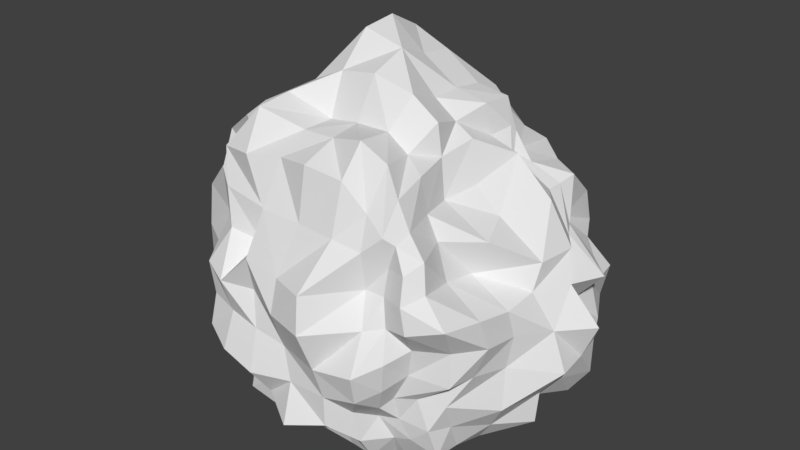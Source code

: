 # Source: SM_IronMaterial_001.blend  (saved by Blender 2.80.35; exported with 4.5.12 LTS)
import bpy
from mathutils import Matrix  # noqa: F401  (used for matrix-valued properties, if any)

bpy.ops.wm.read_factory_settings(use_empty=True)
scene = bpy.context.scene
scene.name = 'Scene'

# ---- collections
col_collection_1 = bpy.data.collections.new('Collection 1'); scene.collection.children.link(col_collection_1)

# ---- materials (node trees are filled in below, after node groups)
mat_ron_ore = bpy.data.materials.new('ron_Ore')
mat_ron_ore.alpha_threshold = 0.0
mat_ron_ore.use_transparent_shadow = False
mat_ron_ore.roughness = 0.5
mat_ron_ore.line_color = (0.0, 0.0, 0.0, 1.0)

# ---- material node trees

# ---- world
world_world = bpy.data.worlds.new('World'); scene.world = world_world
world_world.color = (0.05088, 0.05088, 0.05088)
world_world.use_sun_shadow = False
world_world.sun_shadow_jitter_overblur = 0.0
world_world.cycles.sampling_method = 'MANUAL'

# ---- meshes
me_cube_001 = bpy.data.meshes.new('Cube.001')
me_cube_001.from_pydata([(-0.8223, 4.128e-05, 0.7059), (-0.8499, -0.1762, 0.7013), (-0.8026, -0.3445, 0.7075), (-0.72, -0.4938, 0.7161), (-0.8176, 4.128e-05, 0.8788), (-0.836, 4.128e-05, 1.108), (-0.7572, 4.128e-05, 1.303), (-0.8453, 0.1755, 0.702), (-0.8012, 0.344, 0.692), (-0.726, 0.4976, 0.6892), (-0.7677, 4.128e-05, 0.5384), (-0.7633, 4.128e-05, 0.3556), (-0.725, 4.128e-05, 0.1777), (-0.874, -0.1801, 0.5103), (-0.773, -0.3327, 0.5388), (-0.5725, -0.4007, 0.5819), (-0.8255, -0.1737, 0.3271), (-0.6715, -0.2961, 0.3976), (-0.6747, -0.4665, 0.3883), (-0.7678, -0.1717, 0.15), (-0.6352, -0.2926, 0.2396), (-0.6067, -0.4318, 0.2536), (-0.7206, -0.1529, 0.8687), (-0.7376, -0.157, 1.05), (-0.8399, -0.187, 1.273), (-0.7167, -0.3116, 0.8723), (-0.7874, -0.3414, 1.064), (-0.6232, -0.2875, 1.203), (-0.7207, -0.4935, 0.8886), (-0.7034, -0.4849, 1.111), (-0.589, -0.4199, 1.217), (-0.7601, 0.16, 0.8729), (-0.7728, 0.3327, 0.8655), (-0.6105, 0.4246, 0.8459), (-0.7887, 0.1668, 1.06), (-0.7984, 0.3458, 1.054), (-0.6129, 0.4282, 1.009), (-0.7011, 0.1577, 1.287), (-0.6861, 0.3168, 1.27), (-0.6377, 0.4664, 1.19), (-0.7749, 0.1626, 0.5355), (-0.8198, 0.1727, 0.3299), (-0.7051, 0.1585, 0.1884), (-0.8556, 0.3637, 0.4986), (-0.8769, 0.3765, 0.2874), (-0.7174, 0.3276, 0.1715), (-0.6834, 0.4702, 0.5274), (-0.6915, 0.4774, 0.3456), (-0.6075, 0.4324, 0.2246), (0.007602, 0.8256, 0.6824), (-0.1663, 0.7368, 0.678), (-0.3037, 0.5914, 0.6862), (-0.4905, 0.7346, 0.6833), (0.007602, 0.8574, 0.8764), (0.007602, 0.7728, 1.059), (0.007602, 0.7527, 1.273), (0.1786, 0.8168, 0.6923), (0.3534, 0.7521, 0.6956), (0.5007, 0.823, 0.6999), (0.007602, 0.8782, 0.4892), (0.007602, 0.8547, 0.2879), (0.007602, 0.6316, 0.1388), (-0.1642, 0.8193, 0.492), (-0.367, 0.8002, 0.4663), (-0.5121, 0.7702, 0.4934), (-0.1437, 0.6993, 0.348), (-0.2927, 0.6025, 0.3555), (-0.4041, 0.592, 0.3924), (-0.1284, 0.4445, 0.2328), (-0.2948, 0.594, 0.1931), (-0.4272, 0.6188, 0.218), (-0.159, 0.6772, 0.862), (-0.1588, 0.7942, 1.061), (-0.1467, 0.7015, 1.256), (-0.3193, 0.7278, 0.8554), (-0.3451, 0.8239, 1.053), (-0.2403, 0.5707, 1.176), (-0.4922, 0.7384, 0.8518), (-0.4211, 0.6284, 1.005), (-0.3728, 0.5609, 1.144), (0.1878, 0.8514, 0.8744), (0.3391, 0.8377, 0.872), (0.5026, 0.8272, 0.87), (0.1846, 0.8526, 1.074), (0.3442, 0.7861, 1.069), (0.5146, 0.751, 1.059), (0.165, 0.7076, 1.296), (0.3227, 0.6956, 1.299), (0.4329, 0.6041, 1.252), (0.1669, 0.8453, 0.5228), (0.1646, 0.7389, 0.3445), (0.1767, 0.6637, 0.1427), (0.3405, 0.7161, 0.5221), (0.3464, 0.76, 0.3282), (0.3607, 0.7842, 0.1307), (0.4302, 0.7109, 0.5592), (0.4584, 0.6644, 0.3782), (0.4962, 0.6987, 0.1755), (0.7808, -0.002628, 0.7204), (0.8907, 0.1819, 0.7011), (0.694, 0.2988, 0.7105), (0.7014, 0.4929, 0.7024), (0.6846, -0.02896, 0.8936), (0.691, 0.02853, 1.023), (0.5019, -0.004955, 1.198), (0.6965, -0.1846, 0.7395), (0.6852, -0.3623, 0.7557), (0.6002, -0.5057, 0.7615), (0.8417, 4.128e-05, 0.5209), (0.7329, 4.128e-05, 0.3602), (0.7193, 4.128e-05, 0.1867), (0.8278, 0.1714, 0.5273), (0.8007, 0.3374, 0.5281), (0.7308, 0.515, 0.5282), (0.7489, 0.1579, 0.3677), (0.7969, 0.3393, 0.338), (0.7254, 0.4894, 0.3511), (0.6549, 0.1446, 0.2336), (0.7087, 0.3175, 0.1916), (0.6321, 0.4387, 0.2329), (0.7579, 0.1653, 0.8819), (0.7102, 0.2405, 1.02), (0.6091, 0.2268, 1.231), (0.8166, 0.3514, 0.8681), (0.6193, 0.3893, 0.9958), (0.529, 0.3588, 1.21), (0.6925, 0.4972, 0.8653), (0.584, 0.4624, 1.008), (0.5333, 0.4451, 1.214), (0.6887, -0.2248, 0.8848), (0.6715, -0.4108, 0.9108), (0.6406, -0.6154, 0.9349), (0.4956, -0.1989, 0.9829), (0.4953, -0.3825, 1.017), (0.5361, -0.5918, 1.058), (0.5648, -0.1899, 1.162), (0.4329, -0.3588, 1.181), (0.5107, -0.5654, 1.195), (0.6727, -0.1961, 0.5701), (0.6835, -0.2289, 0.3561), (0.6113, -0.1873, 0.215), (0.6327, -0.3826, 0.594), (0.5535, -0.4558, 0.4282), (0.5372, -0.3917, 0.276), (0.6069, -0.5206, 0.5905), (0.4525, -0.5198, 0.4549), (0.5002, -0.5076, 0.2921), (-0.05265, -0.7724, 0.6207), (0.1458, -0.8268, 0.6153), (0.342, -0.8285, 0.6635), (0.4188, -0.712, 0.7139), (-0.05265, -0.8459, 0.8193), (-0.05263, -0.797, 0.9853), (0.001984, -0.7036, 1.239), (-0.2104, -0.7728, 0.6423), (-0.3565, -0.7578, 0.6689), (-0.4829, -0.7305, 0.6964), (-0.01214, -0.7891, 0.4535), (0.006786, -0.8699, 0.2627), (0.007602, -0.6744, 0.1782), (0.1722, -0.7951, 0.4647), (0.3259, -0.7833, 0.5065), (0.397, -0.6932, 0.5577), (0.1723, -0.7923, 0.3085), (0.2396, -0.6859, 0.3599), (0.3486, -0.6432, 0.418), (0.1513, -0.643, 0.2128), (0.2546, -0.6577, 0.1891), (0.2881, -0.5666, 0.3017), (0.133, -0.9055, 0.8224), (0.1166, -0.8702, 0.9987), (0.1655, -0.6998, 1.225), (0.3122, -0.7078, 0.8371), (0.2724, -0.6267, 0.9924), (0.2784, -0.6625, 1.188), (0.3926, -0.6574, 0.8647), (0.3612, -0.6243, 0.9945), (0.3641, -0.5971, 1.121), (-0.2361, -0.7418, 0.8248), (-0.3663, -0.8131, 0.8475), (-0.4895, -0.7515, 0.8768), (-0.216, -0.7994, 1.017), (-0.2989, -0.6098, 0.9994), (-0.4243, -0.6593, 1.044), (-0.1738, -0.7212, 1.251), (-0.2689, -0.6113, 1.18), (-0.4447, -0.644, 1.246), (-0.1816, -0.859, 0.4533), (-0.1544, -0.7634, 0.3159), (-0.1453, -0.6866, 0.1803), (-0.3558, -0.8351, 0.4877), (-0.286, -0.6687, 0.3699), (-0.2707, -0.6091, 0.2402), (-0.5036, -0.7553, 0.5236), (-0.4445, -0.6592, 0.3847), (-0.4036, -0.5835, 0.2634), (-3.725e-09, 5.821e-10, 0.0), (-3.725e-09, 0.1378, 0.0), (-3.725e-09, 0.3229, 0.0), (-3.725e-09, 0.4557, 0.0), (0.1532, 5.821e-10, 0.0), (0.3239, 1.426e-09, 0.0001146), (0.4025, 5.821e-10, 0.0003662), (-3.725e-09, -0.1638, 0.0), (-3.725e-09, -0.2894, 0.0), (-3.725e-09, -0.4064, 0.0), (-0.1528, 5.821e-10, 0.0), (-0.3017, -2.328e-10, 0.0), (-0.4707, 5.821e-10, 0.0), (-0.1588, 0.1588, 0.0), (-0.1604, 0.325, 0.0), (-0.1376, 0.4207, 0.0), (-0.2893, 0.1423, 0.0), (-0.2752, 0.2752, 0.0), (-0.2595, 0.3914, 0.0), (-0.4376, 0.1434, 0.0), (-0.418, 0.2772, 0.0), (-0.3874, 0.3874, 0.0), (0.1667, 0.1667, 0.0), (0.3302, 0.163, 0.0), (0.4405, 0.1444, 3.398e-05), (0.1447, 0.2941, 0.0), (0.2675, 0.2675, 0.0), (0.4583, 0.3039, 0.0), (0.1342, 0.4106, 0.0), (0.2423, 0.3655, 0.0), (0.3871, 0.3871, 0.0), (0.1473, -0.1473, 0.0), (0.1477, -0.3, 0.0), (0.1211, -0.3721, 0.0), (0.2685, -0.1318, 0.0001465), (0.2904, -0.2904, 0.0003432), (0.2855, -0.4305, 0.0001908), (0.3641, -0.1431, 0.0009937), (0.3947, -0.3099, 0.001312), (0.3522, -0.4248, 0.0008766), (-0.1605, -0.1605, 0.0), (-0.3287, -0.1622, 0.0), (-0.4985, -0.164, 0.0), (-0.1313, -0.2676, 0.0), (-0.281, -0.281, 0.0), (-0.4593, -0.3046, 0.0), (-0.1218, -0.3739, 0.0), (-0.273, -0.4116, 0.0), (-0.4141, -0.4141, 0.0), (0.007602, 4.128e-05, 1.856), (0.007602, 0.1632, 1.791), (0.007602, 0.3455, 1.768), (0.007602, 0.4677, 1.578), (-0.1773, 4.128e-05, 1.911), (-0.318, 4.128e-05, 1.728), (-0.4584, 4.128e-05, 1.566), (0.007602, -0.1928, 1.787), (0.007814, -0.3126, 1.59), (0.008365, -0.4756, 1.569), (0.1758, 0.0001537, 1.666), (0.2666, 0.0177, 1.574), (0.3388, 0.03279, 1.509), (0.172, 0.1647, 1.667), (0.1718, 0.3335, 1.646), (0.1691, 0.4905, 1.59), (0.3055, 0.1883, 1.623), (0.3089, 0.3559, 1.612), (0.3011, 0.4092, 1.518), (0.3207, 0.2054, 1.465), (0.3458, 0.3283, 1.483), (0.3538, 0.362, 1.451), (-0.1637, 0.1713, 1.939), (-0.3082, 0.1552, 1.761), (-0.4339, 0.1442, 1.554), (-0.1642, 0.3486, 1.848), (-0.3305, 0.3398, 1.752), (-0.468, 0.3193, 1.546), (-0.1323, 0.4388, 1.57), (-0.2764, 0.4515, 1.522), (-0.4632, 0.4882, 1.508), (-0.1703, -0.1778, 1.752), (-0.1392, -0.2991, 1.562), (-0.1457, -0.4685, 1.56), (-0.3289, -0.1657, 1.665), (-0.3346, -0.3421, 1.652), (-0.3401, -0.5242, 1.631), (-0.4387, -0.1457, 1.53), (-0.4832, -0.3254, 1.564), (-0.4425, -0.45, 1.52), (0.1908, -0.1827, 1.736), (0.2979, -0.1619, 1.631), (0.3136, -0.1562, 1.473), (0.1643, -0.3176, 1.595), (0.2491, -0.3016, 1.51), (0.3571, -0.366, 1.465), (0.18, -0.5188, 1.624), (0.2966, -0.5039, 1.546), (0.3836, -0.5573, 1.434), (-0.5039, 0.3915, 0.0), (-0.5006, 0.2573, 0.0), (-0.5408, 0.1372, 0.0), (-0.5866, 5.821e-10, 0.0), (-0.5327, -0.1352, 0.0), (-0.5405, -0.2773, 0.0), (-0.4958, -0.3854, 0.0), (-0.4952, -0.5027, 0.2934), (-0.5859, -0.5934, 0.3912), (-0.5777, -0.5853, 0.5612), (-0.5226, -0.5318, 0.7159), (-0.5822, -0.5898, 0.8832), (-0.535, -0.5441, 1.044), (-0.5503, -0.5578, 1.282), (-0.4852, -0.3838, 1.319), (-0.6116, -0.3174, 1.451), (-0.6335, -0.1627, 1.474), (-0.5596, 4.128e-05, 1.431), (-0.5479, 0.1409, 1.423), (-0.609, 0.3183, 1.439), (-0.5946, 0.4821, 1.351), (-0.5048, 0.5299, 1.139), (-0.4774, 0.4872, 0.9738), (-0.5643, 0.5719, 0.8415), (-0.5637, 0.5713, 0.6907), (-0.5208, 0.5284, 0.5493), (-0.5554, 0.5631, 0.3724), (-0.5112, 0.5189, 0.2513), (0.4496, 0.569, 0.09735), (0.3408, 0.6506, 0.01862), (0.1677, 0.6305, 0.03392), (0.007602, 0.6051, 0.05805), (-0.1295, 0.5474, 0.1111), (-0.2612, 0.5222, 0.1294), (-0.3842, 0.5033, 0.1506), (-0.4096, 0.5575, 1.351), (-0.2766, 0.5818, 1.416), (-0.1375, 0.5854, 1.448), (0.007602, 0.6315, 1.483), (0.1556, 0.5826, 1.442), (0.3101, 0.5087, 1.42), (0.3518, 0.394, 1.352), (0.5478, 0.5402, 1.232), (0.5169, 0.5262, 1.003), (0.5765, 0.6654, 0.8582), (0.66, 0.7489, 0.6964), (0.6348, 0.7237, 0.529), (0.5788, 0.5888, 0.3842), (0.5533, 0.5457, 0.2433), (0.5138, -0.4552, 0.1254), (0.5201, -0.3123, 0.1166), (0.537, -0.1529, 0.08801), (0.5988, 4.128e-05, 0.08577), (0.5588, 0.1398, 0.1166), (0.5218, 0.2649, 0.1554), (0.4953, 0.38, 0.1813), (0.3786, 0.3094, 1.367), (0.3814, 0.2847, 1.367), (0.4297, 0.2497, 1.396), (0.3884, -0.008161, 1.315), (0.3503, -0.1877, 1.288), (0.3908, -0.3703, 1.302), (0.4353, -0.554, 1.3), (0.4678, -0.6458, 1.144), (0.4838, -0.6888, 1.022), (0.5069, -0.6908, 0.8938), (0.4661, -0.5817, 0.7516), (0.4376, -0.5651, 0.5989), (0.3698, -0.5727, 0.4455), (0.3752, -0.5394, 0.3162), (-0.4438, -0.5813, 0.09265), (-0.2953, -0.5902, 0.07557), (-0.1401, -0.582, 0.07382), (0.007602, -0.5621, 0.08581), (0.1554, -0.5825, 0.0763), (0.2526, -0.5699, 0.05137), (0.3326, -0.5182, 0.1732), (0.362, -0.6319, 1.277), (0.2721, -0.6101, 1.348), (0.1747, -0.6391, 1.477), (0.009206, -0.6633, 1.505), (-0.15, -0.6204, 1.475), (-0.3222, -0.6435, 1.445), (-0.4666, -0.611, 1.43), (-0.4945, -0.5021, 0.1751), (-0.4936, -0.5011, 1.335), (-0.4938, 0.5015, 0.1533), (-0.4853, 0.5103, 1.293), (0.4136, -0.5125, 0.2036), (0.4047, -0.6037, 1.245), (0.5123, 0.5047, 0.1615), (0.431, 0.3677, 1.316)], [], [(0, 10, 13, 1), (1, 13, 14, 2), (2, 14, 15, 3), (3, 15, 303, 304), (10, 11, 16, 13), (13, 16, 17, 14), (14, 17, 18, 15), (15, 18, 302, 303), (11, 12, 19, 16), (16, 19, 20, 17), (17, 20, 21, 18), (18, 21, 301, 302), (12, 297, 298, 19), (19, 298, 299, 20), (20, 299, 300, 21), (21, 300, 378, 301), (0, 1, 22, 4), (4, 22, 23, 5), (5, 23, 24, 6), (6, 24, 310, 311), (1, 2, 25, 22), (22, 25, 26, 23), (23, 26, 27, 24), (24, 27, 309, 310), (2, 3, 28, 25), (25, 28, 29, 26), (26, 29, 30, 27), (27, 30, 308, 309), (3, 304, 305, 28), (28, 305, 306, 29), (29, 306, 307, 30), (30, 307, 379, 308), (0, 4, 31, 7), (7, 31, 32, 8), (8, 32, 33, 9), (9, 33, 317, 318), (4, 5, 34, 31), (31, 34, 35, 32), (32, 35, 36, 33), (33, 36, 316, 317), (5, 6, 37, 34), (34, 37, 38, 35), (35, 38, 39, 36), (36, 39, 315, 316), (6, 311, 312, 37), (37, 312, 313, 38), (38, 313, 314, 39), (39, 314, 381, 315), (0, 7, 40, 10), (10, 40, 41, 11), (11, 41, 42, 12), (12, 42, 296, 297), (7, 8, 43, 40), (40, 43, 44, 41), (41, 44, 45, 42), (42, 45, 295, 296), (8, 9, 46, 43), (43, 46, 47, 44), (44, 47, 48, 45), (45, 48, 294, 295), (9, 318, 319, 46), (46, 319, 320, 47), (47, 320, 321, 48), (48, 321, 380, 294), (49, 59, 62, 50), (50, 62, 63, 51), (51, 63, 64, 52), (52, 64, 319, 318), (59, 60, 65, 62), (62, 65, 66, 63), (63, 66, 67, 64), (64, 67, 320, 319), (60, 61, 68, 65), (65, 68, 69, 66), (66, 69, 70, 67), (67, 70, 321, 320), (61, 325, 326, 68), (68, 326, 327, 69), (69, 327, 328, 70), (70, 328, 380, 321), (49, 50, 71, 53), (53, 71, 72, 54), (54, 72, 73, 55), (55, 73, 331, 332), (50, 51, 74, 71), (71, 74, 75, 72), (72, 75, 76, 73), (73, 76, 330, 331), (51, 52, 77, 74), (74, 77, 78, 75), (75, 78, 79, 76), (76, 79, 329, 330), (52, 318, 317, 77), (77, 317, 316, 78), (78, 316, 315, 79), (79, 315, 381, 329), (49, 53, 80, 56), (56, 80, 81, 57), (57, 81, 82, 58), (58, 82, 338, 339), (53, 54, 83, 80), (80, 83, 84, 81), (81, 84, 85, 82), (82, 85, 337, 338), (54, 55, 86, 83), (83, 86, 87, 84), (84, 87, 88, 85), (85, 88, 336, 337), (55, 332, 333, 86), (86, 333, 334, 87), (87, 334, 335, 88), (88, 335, 385, 336), (49, 56, 89, 59), (59, 89, 90, 60), (60, 90, 91, 61), (61, 91, 324, 325), (56, 57, 92, 89), (89, 92, 93, 90), (90, 93, 94, 91), (91, 94, 323, 324), (57, 58, 95, 92), (92, 95, 96, 93), (93, 96, 97, 94), (94, 97, 322, 323), (58, 339, 340, 95), (95, 340, 341, 96), (96, 341, 342, 97), (97, 342, 384, 322), (98, 108, 111, 99), (99, 111, 112, 100), (100, 112, 113, 101), (101, 113, 340, 339), (108, 109, 114, 111), (111, 114, 115, 112), (112, 115, 116, 113), (113, 116, 341, 340), (109, 110, 117, 114), (114, 117, 118, 115), (115, 118, 119, 116), (116, 119, 342, 341), (110, 346, 347, 117), (117, 347, 348, 118), (118, 348, 349, 119), (119, 349, 384, 342), (98, 99, 120, 102), (102, 120, 121, 103), (103, 121, 122, 104), (104, 122, 352, 353), (99, 100, 123, 120), (120, 123, 124, 121), (121, 124, 125, 122), (122, 125, 351, 352), (100, 101, 126, 123), (123, 126, 127, 124), (124, 127, 128, 125), (125, 128, 350, 351), (101, 339, 338, 126), (126, 338, 337, 127), (127, 337, 336, 128), (128, 336, 385, 350), (98, 102, 129, 105), (105, 129, 130, 106), (106, 130, 131, 107), (107, 131, 359, 360), (102, 103, 132, 129), (129, 132, 133, 130), (130, 133, 134, 131), (131, 134, 358, 359), (103, 104, 135, 132), (132, 135, 136, 133), (133, 136, 137, 134), (134, 137, 357, 358), (104, 353, 354, 135), (135, 354, 355, 136), (136, 355, 356, 137), (137, 356, 383, 357), (98, 105, 138, 108), (108, 138, 139, 109), (109, 139, 140, 110), (110, 140, 345, 346), (105, 106, 141, 138), (138, 141, 142, 139), (139, 142, 143, 140), (140, 143, 344, 345), (106, 107, 144, 141), (141, 144, 145, 142), (142, 145, 146, 143), (143, 146, 343, 344), (107, 360, 361, 144), (144, 361, 362, 145), (145, 362, 363, 146), (146, 363, 382, 343), (147, 157, 160, 148), (148, 160, 161, 149), (149, 161, 162, 150), (150, 162, 361, 360), (157, 158, 163, 160), (160, 163, 164, 161), (161, 164, 165, 162), (162, 165, 362, 361), (158, 159, 166, 163), (163, 166, 167, 164), (164, 167, 168, 165), (165, 168, 363, 362), (159, 367, 368, 166), (166, 368, 369, 167), (167, 369, 370, 168), (168, 370, 382, 363), (147, 148, 169, 151), (151, 169, 170, 152), (152, 170, 171, 153), (153, 171, 373, 374), (148, 149, 172, 169), (169, 172, 173, 170), (170, 173, 174, 171), (171, 174, 372, 373), (149, 150, 175, 172), (172, 175, 176, 173), (173, 176, 177, 174), (174, 177, 371, 372), (150, 360, 359, 175), (175, 359, 358, 176), (176, 358, 357, 177), (177, 357, 383, 371), (147, 151, 178, 154), (154, 178, 179, 155), (155, 179, 180, 156), (156, 180, 305, 304), (151, 152, 181, 178), (178, 181, 182, 179), (179, 182, 183, 180), (180, 183, 306, 305), (152, 153, 184, 181), (181, 184, 185, 182), (182, 185, 186, 183), (183, 186, 307, 306), (153, 374, 375, 184), (184, 375, 376, 185), (185, 376, 377, 186), (186, 377, 379, 307), (147, 154, 187, 157), (157, 187, 188, 158), (158, 188, 189, 159), (159, 189, 366, 367), (154, 155, 190, 187), (187, 190, 191, 188), (188, 191, 192, 189), (189, 192, 365, 366), (155, 156, 193, 190), (190, 193, 194, 191), (191, 194, 195, 192), (192, 195, 364, 365), (156, 304, 303, 193), (193, 303, 302, 194), (194, 302, 301, 195), (195, 301, 378, 364), (196, 206, 209, 197), (197, 209, 210, 198), (198, 210, 211, 199), (199, 211, 326, 325), (206, 207, 212, 209), (209, 212, 213, 210), (210, 213, 214, 211), (211, 214, 327, 326), (207, 208, 215, 212), (212, 215, 216, 213), (213, 216, 217, 214), (214, 217, 328, 327), (208, 297, 296, 215), (215, 296, 295, 216), (216, 295, 294, 217), (217, 294, 380, 328), (196, 197, 218, 200), (200, 218, 219, 201), (201, 219, 220, 202), (202, 220, 347, 346), (197, 198, 221, 218), (218, 221, 222, 219), (219, 222, 223, 220), (220, 223, 348, 347), (198, 199, 224, 221), (221, 224, 225, 222), (222, 225, 226, 223), (223, 226, 349, 348), (199, 325, 324, 224), (224, 324, 323, 225), (225, 323, 322, 226), (226, 322, 384, 349), (196, 200, 227, 203), (203, 227, 228, 204), (204, 228, 229, 205), (205, 229, 368, 367), (200, 201, 230, 227), (227, 230, 231, 228), (228, 231, 232, 229), (229, 232, 369, 368), (201, 202, 233, 230), (230, 233, 234, 231), (231, 234, 235, 232), (232, 235, 370, 369), (202, 346, 345, 233), (233, 345, 344, 234), (234, 344, 343, 235), (235, 343, 382, 370), (196, 203, 236, 206), (206, 236, 237, 207), (207, 237, 238, 208), (208, 238, 298, 297), (203, 204, 239, 236), (236, 239, 240, 237), (237, 240, 241, 238), (238, 241, 299, 298), (204, 205, 242, 239), (239, 242, 243, 240), (240, 243, 244, 241), (241, 244, 300, 299), (205, 367, 366, 242), (242, 366, 365, 243), (243, 365, 364, 244), (244, 364, 378, 300), (245, 255, 258, 246), (246, 258, 259, 247), (247, 259, 260, 248), (248, 260, 333, 332), (255, 256, 261, 258), (258, 261, 262, 259), (259, 262, 263, 260), (260, 263, 334, 333), (256, 257, 264, 261), (261, 264, 265, 262), (262, 265, 266, 263), (263, 266, 335, 334), (257, 353, 352, 264), (264, 352, 351, 265), (265, 351, 350, 266), (266, 350, 385, 335), (245, 246, 267, 249), (249, 267, 268, 250), (250, 268, 269, 251), (251, 269, 312, 311), (246, 247, 270, 267), (267, 270, 271, 268), (268, 271, 272, 269), (269, 272, 313, 312), (247, 248, 273, 270), (270, 273, 274, 271), (271, 274, 275, 272), (272, 275, 314, 313), (248, 332, 331, 273), (273, 331, 330, 274), (274, 330, 329, 275), (275, 329, 381, 314), (245, 249, 276, 252), (252, 276, 277, 253), (253, 277, 278, 254), (254, 278, 375, 374), (249, 250, 279, 276), (276, 279, 280, 277), (277, 280, 281, 278), (278, 281, 376, 375), (250, 251, 282, 279), (279, 282, 283, 280), (280, 283, 284, 281), (281, 284, 377, 376), (251, 311, 310, 282), (282, 310, 309, 283), (283, 309, 308, 284), (284, 308, 379, 377), (245, 252, 285, 255), (255, 285, 286, 256), (256, 286, 287, 257), (257, 287, 354, 353), (252, 253, 288, 285), (285, 288, 289, 286), (286, 289, 290, 287), (287, 290, 355, 354), (253, 254, 291, 288), (288, 291, 292, 289), (289, 292, 293, 290), (290, 293, 356, 355), (254, 374, 373, 291), (291, 373, 372, 292), (292, 372, 371, 293), (293, 371, 383, 356)])
me_cube_001.materials.append(mat_ron_ore)
me_cube_001.use_remesh_preserve_volume = False
me_cube_001.use_remesh_preserve_attributes = False
me_cube_001.use_mirror_vertex_groups = False
me_cube_001.update()

# ---- objects
ob_cube = bpy.data.objects.new('Cube', me_cube_001)

# ---- transforms, parenting, visibility, modifiers, constraints
ob_cube.location = (0.0, 0.0, 0.0)
ob_cube.scale = (0.1188, 0.1009, 0.1032)
ob_cube.lineart.crease_threshold = 0.0

# ---- collection membership
col_collection_1.objects.link(ob_cube)

# ---- scene / render settings (as saved in the file)
scene.frame_start = 1; scene.frame_end = 250; scene.frame_set(105)
scene.render.engine = 'BLENDER_EEVEE_NEXT'
scene.render.resolution_percentage = 50
scene.render.dither_intensity = 0.0
scene.render.motion_blur_shutter = 1.0
scene.cycles.use_denoising = False
scene.cycles.samples = 128
scene.cycles.sampling_pattern = 'TABULATED_SOBOL'
scene.cycles.use_adaptive_sampling = False
scene.cycles.use_light_tree = False
scene.cycles.blur_glossy = 0.0
scene.cycles.sample_clamp_indirect = 0.0
scene.view_settings.view_transform = 'Standard'
bpy.context.view_layer.update()

# ---- added for rendering (the .blend has no active camera and no usable light): camera, sun
cam_auto = bpy.data.cameras.new('AutoCamera')
cam_auto.lens = 50.0
cam_auto.sensor_width = 36.0
cam_auto.clip_end = 1000.0
ob_auto_camera = bpy.data.objects.new('AutoCamera', cam_auto)
scene.collection.objects.link(ob_auto_camera)
ob_auto_camera.location = (0.316617, -0.380333, 0.352639)
ob_auto_camera.rotation_euler = (1.09748, -7.21219e-08, 0.694738)
scene.camera = ob_auto_camera
light_auto_sun = bpy.data.lights.new('AutoSun', 'SUN')
light_auto_sun.energy = 3.0
light_auto_sun.angle = 0.0523599
ob_auto_sun = bpy.data.objects.new('AutoSun', light_auto_sun)
scene.collection.objects.link(ob_auto_sun)
ob_auto_sun.rotation_euler = (0.872665, 0.174533, 0.523599)
bpy.context.view_layer.update()
